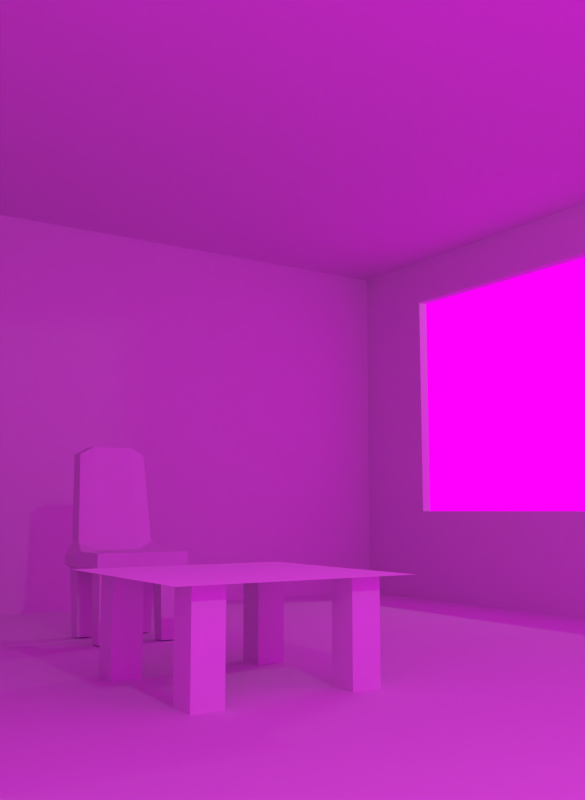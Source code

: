 # Source: Blender_Proyect.blend  (saved by Blender 2.79.0; exported with 4.5.12 LTS)
import bpy
from mathutils import Matrix  # noqa: F401  (used for matrix-valued properties, if any)

bpy.ops.wm.read_factory_settings(use_empty=True)
scene = bpy.context.scene
scene.name = 'Scene'

# ---- collections
col_collection_1 = bpy.data.collections.new('Collection 1'); scene.collection.children.link(col_collection_1)

# ---- images (referenced by path relative to the original .blend; pixels are not part of the script)
import os
ASSET_DIR = os.environ.get("B2B_ASSET_DIR", "")  # directory of the original .blend (textures are referenced by path, not embedded)
HERE = os.path.dirname(os.path.abspath(__file__))  # packed textures are extracted next to this script under _unpacked/

def load_image(name, relpath, width, height, colorspace="sRGB"):
    """Load a texture the original file referenced (path relative to the .blend, or extracted next to this script)."""
    p = next((c for c in (os.path.join(HERE, relpath), os.path.join(ASSET_DIR, relpath)) if relpath and os.path.exists(c)), "")
    if p:
        img = bpy.data.images.load(p, check_existing=True)
        img.name = name
    else:  # same state as the original file: an image datablock whose file is absent (Cycles renders it pink)
        img = bpy.data.images.new(name, width, height)
        img.source = "FILE"
        img.filepath = "//" + (relpath or name)
    img.colorspace_settings.name = colorspace
    return img
img_00157_openfootagenet_seewalchen_low_hdr = load_image('00157_OpenfootageNET_Seewalchen_LOW.hdr', '00157_OpenfootageNET_Seewalchen_LOW.hdr', 1024, 1024, 'Linear Rec.709')

# ---- materials (node trees are filled in below, after node groups)
mat_wall = bpy.data.materials.new('Wall')
mat_wall.alpha_threshold = 0.0
mat_wall.preview_render_type = 'FLAT'
mat_wall.roughness = 0.5
mat_wall.line_color = (0.0, 0.0, 0.0, 1.0)
mat_material_004 = bpy.data.materials.new('Material.004')
mat_material_004.alpha_threshold = 0.0
mat_material_004.roughness = 0.5
mat_glass = bpy.data.materials.new('Glass')
mat_glass.alpha_threshold = 0.0
mat_glass.diffuse_color = (1.0, 1.0, 1.0, 1.0)
mat_glass.roughness = 0.5
mat_material_002 = bpy.data.materials.new('Material.002')
mat_material_002.alpha_threshold = 0.0
mat_material_002.roughness = 0.5
mat_material_003 = bpy.data.materials.new('Material.003')
mat_material_003.alpha_threshold = 0.0
mat_material_003.roughness = 0.5
mat_material_001 = bpy.data.materials.new('Material.001')
mat_material_001.alpha_threshold = 0.0
mat_material_001.roughness = 0.5
mat_material = bpy.data.materials.new('Material')
mat_material.alpha_threshold = 0.0
mat_material.roughness = 0.5
mat_chair = bpy.data.materials.new('Chair')
mat_chair.alpha_threshold = 0.0
mat_chair.preview_render_type = 'FLAT'
mat_chair.roughness = 0.5

# ---- material node trees

# ---- world
world_world = bpy.data.worlds.new('World'); scene.world = world_world
world_world.use_nodes = True; world_world.node_tree.nodes.clear()
_N = world_world.node_tree.nodes; _L = world_world.node_tree.links
n0 = _N.new('ShaderNodeOutputWorld'); n0.name = 'World Output'; n0.location = (300, 300)
n1 = _N.new('ShaderNodeBackground'); n1.name = 'Background'; n1.location = (10, 300)
n2 = _N.new('ShaderNodeTexEnvironment'); n2.name = 'Environment Texture'; n2.location = (-180, 300)
n2.width = 140
n2.image = img_00157_openfootagenet_seewalchen_low_hdr
_L.new(n1.outputs[0], n0.inputs[0])
_L.new(n2.outputs[0], n1.inputs[0])
n0.is_active_output = True
world_world.use_sun_shadow = False
world_world.sun_shadow_jitter_overblur = 0.0
world_world.cycles.sampling_method = 'MANUAL'

# ---- cameras
cam_camera_001 = bpy.data.cameras.new('Camera.001')
cam_camera_001.clip_end = 100.0
cam_camera_001.lens = 35.0
cam_camera_001.sensor_width = 32.0
cam_camera_001.sensor_height = 18.0
cam_camera_001.display_size = 2.0
cam_camera_001.dof.focus_distance = 0.0
cam_camera = bpy.data.cameras.new('Camera')
cam_camera.clip_end = 100.0
cam_camera.lens = 35.0
cam_camera.sensor_width = 32.0
cam_camera.sensor_height = 18.0
cam_camera.ortho_scale = 7.314
cam_camera.dof.focus_distance = 0.0

# ---- lights
light_lamp_001 = bpy.data.lights.new('Lamp.001', 'POINT')
light_lamp_001.transmission_factor = 0.0
light_lamp_001.cutoff_distance = 30.0
light_lamp_001.energy = 100.0
light_lamp_001.shadow_buffer_clip_start = 1.001
light_lamp_001.shadow_soft_size = 0.1
light_lamp_001.shadow_maximum_resolution = 0.006
light_lamp_001.use_absolute_resolution = True
light_lamp = bpy.data.lights.new('Lamp', 'POINT')
light_lamp.transmission_factor = 0.0
light_lamp.cutoff_distance = 30.0
light_lamp.energy = 100.0
light_lamp.shadow_buffer_clip_start = 1.001
light_lamp.shadow_soft_size = 0.1
light_lamp.shadow_maximum_resolution = 0.006
light_lamp.use_absolute_resolution = True

# ---- meshes
me_cube_008 = bpy.data.meshes.new('Cube.008')
me_cube_008.from_pydata([(1.0, 1.0, -1.0), (1.0, -1.0, -1.0), (-1.0, -1.0, -1.0), (-1.0, 1.0, -1.0), (-2.357, -1.0, -1.0), (-2.357, 1.0, -1.0), (1.0, -5.96e-08, -1.0), (1.788e-07, 1.0, -1.0), (0.0, -1.0, -1.0), (-1.0, 2.98e-07, -1.0), (-2.357, 3.576e-07, -1.0), (-1.679, 1.0, -1.0), (-1.679, -1.0, -1.0), (-1.679, 3.278e-07, -1.0), (5.96e-08, 1.192e-07, -1.0), (1.0, -0.5, -1.0), (-0.5, 1.0, -1.0), (-0.5, -1.0, -1.0), (-1.0, 0.5, -1.0), (-2.357, 0.5, -1.0), (-2.018, 1.0, -1.0), (-2.018, -1.0, -1.0), (1.0, 0.5, -1.0), (0.5, 1.0, -1.0), (0.5, -1.0, -1.0), (-1.0, -0.5, -1.0), (-2.357, -0.5, -1.0), (-1.339, 1.0, -1.0), (-1.339, -1.0, -1.0), (-2.018, 3.427e-07, -1.0), (-1.339, 3.129e-07, -1.0), (-1.679, 0.5, -1.0), (-1.679, -0.5, -1.0), (-0.5, 2.086e-07, -1.0), (0.5, 2.98e-08, -1.0), (1.192e-07, 0.5, -1.0), (2.98e-08, -0.5, -1.0), (0.5, -0.5, -1.0), (0.5, 0.5, -1.0), (-0.5, 0.5, -1.0), (-1.339, -0.5, -1.0), (-1.339, 0.5, -1.0), (-2.018, 0.5, -1.0), (-2.018, -0.5, -1.0), (-0.5, -0.5, -1.0), (1.0, -0.75, -1.0), (-0.75, 1.0, -1.0), (-0.75, -1.0, -1.0), (-1.0, 0.75, -1.0), (-2.357, 0.75, -1.0), (-2.188, 1.0, -1.0), (-2.188, -1.0, -1.0), (1.0, 0.25, -1.0), (0.25, 1.0, -1.0), (0.25, -1.0, -1.0), (-1.0, -0.25, -1.0), (-2.357, -0.25, -1.0), (-1.509, 1.0, -1.0), (-1.509, -1.0, -1.0), (-2.188, 3.502e-07, -1.0), (-1.509, 3.204e-07, -1.0), (-1.679, 0.75, -1.0), (-1.679, -0.25, -1.0), (-0.75, 2.533e-07, -1.0), (0.25, 7.451e-08, -1.0), (1.49e-07, 0.75, -1.0), (4.47e-08, -0.25, -1.0), (1.0, -0.25, -1.0), (-0.25, 1.0, -1.0), (-0.25, -1.0, -1.0), (-1.0, 0.25, -1.0), (-2.357, 0.25, -1.0), (-1.848, 1.0, -1.0), (-1.848, -1.0, -1.0), (1.0, 0.75, -1.0), (0.75, 1.0, -1.0), (0.75, -1.0, -1.0), (-1.0, -0.75, -1.0), (-2.357, -0.75, -1.0), (-1.17, 1.0, -1.0), (-1.17, -1.0, -1.0), (-1.848, 3.353e-07, -1.0), (-1.17, 3.055e-07, -1.0), (-1.679, 0.25, -1.0), (-1.679, -0.75, -1.0), (-0.25, 1.639e-07, -1.0), (0.75, -1.49e-08, -1.0), (8.941e-08, 0.25, -1.0), (1.49e-08, -0.75, -1.0), (0.25, -0.5, -1.0), (0.75, -0.5, -1.0), (0.5, -0.25, -1.0), (0.5, -0.75, -1.0), (0.25, 0.5, -1.0), (0.75, 0.5, -1.0), (0.5, 0.75, -1.0), (0.5, 0.25, -1.0), (-0.75, 0.5, -1.0), (-0.25, 0.5, -1.0), (-0.5, 0.75, -1.0), (-0.5, 0.25, -1.0), (-1.509, -0.5, -1.0), (-1.17, -0.5, -1.0), (-1.339, -0.25, -1.0), (-1.339, -0.75, -1.0), (-1.509, 0.5, -1.0), (-1.17, 0.5, -1.0), (-1.339, 0.75, -1.0), (-1.339, 0.25, -1.0), (-2.188, 0.5, -1.0), (-1.848, 0.5, -1.0), (-2.018, 0.75, -1.0), (-2.018, 0.25, -1.0), (-2.188, -0.5, -1.0), (-1.848, -0.5, -1.0), (-2.018, -0.25, -1.0), (-2.018, -0.75, -1.0), (-0.75, -0.5, -1.0), (-0.25, -0.5, -1.0), (-0.5, -0.25, -1.0), (-0.5, -0.75, -1.0), (-0.25, -0.75, -1.0), (-0.25, -0.25, -1.0), (-0.75, -0.25, -1.0), (-1.848, -0.75, -1.0), (-1.848, -0.25, -1.0), (-2.188, -0.25, -1.0), (-1.848, 0.25, -1.0), (-1.848, 0.75, -1.0), (-2.188, 0.75, -1.0), (-1.17, 0.25, -1.0), (-1.17, 0.75, -1.0), (-1.509, 0.75, -1.0), (-1.17, -0.75, -1.0), (-1.17, -0.25, -1.0), (-1.509, -0.25, -1.0), (-0.25, 0.25, -1.0), (-0.25, 0.75, -1.0), (-0.75, 0.75, -1.0), (0.75, 0.25, -1.0), (0.75, 0.75, -1.0), (0.25, 0.75, -1.0), (0.75, -0.75, -1.0), (0.75, -0.25, -1.0), (0.25, -0.25, -1.0), (0.25, -0.75, -1.0), (0.25, 0.25, -1.0), (-0.75, 0.25, -1.0), (-1.509, -0.75, -1.0), (-1.509, 0.25, -1.0), (-2.188, 0.25, -1.0), (-2.188, -0.75, -1.0), (-0.75, -0.75, -1.0)], [], [(152, 47, 2, 77), (151, 51, 4, 78), (150, 59, 10, 71), (149, 60, 13, 83), (148, 58, 12, 84), (147, 63, 9, 70), (146, 64, 14, 87), (145, 54, 8, 88), (144, 89, 36, 66), (143, 90, 37, 91), (142, 76, 24, 92), (141, 93, 35, 65), (140, 94, 38, 95), (139, 86, 34, 96), (138, 97, 18, 48), (137, 98, 39, 99), (136, 85, 33, 100), (135, 101, 32, 62), (134, 102, 40, 103), (133, 80, 28, 104), (132, 105, 31, 61), (131, 106, 41, 107), (130, 82, 30, 108), (129, 109, 19, 49), (128, 110, 42, 111), (127, 81, 29, 112), (126, 113, 26, 56), (125, 114, 43, 115), (124, 73, 21, 116), (123, 117, 25, 55), (122, 118, 44, 119), (121, 69, 17, 120), (118, 121, 120, 44), (36, 88, 121, 118), (88, 8, 69, 121), (85, 122, 119, 33), (14, 66, 122, 85), (66, 36, 118, 122), (63, 123, 55, 9), (33, 119, 123, 63), (119, 44, 117, 123), (114, 124, 116, 43), (32, 84, 124, 114), (84, 12, 73, 124), (81, 125, 115, 29), (13, 62, 125, 81), (62, 32, 114, 125), (59, 126, 56, 10), (29, 115, 126, 59), (115, 43, 113, 126), (110, 127, 112, 42), (31, 83, 127, 110), (83, 13, 81, 127), (72, 128, 111, 20), (11, 61, 128, 72), (61, 31, 110, 128), (50, 129, 49, 5), (20, 111, 129, 50), (111, 42, 109, 129), (106, 130, 108, 41), (18, 70, 130, 106), (70, 9, 82, 130), (79, 131, 107, 27), (3, 48, 131, 79), (48, 18, 106, 131), (57, 132, 61, 11), (27, 107, 132, 57), (107, 41, 105, 132), (102, 133, 104, 40), (25, 77, 133, 102), (77, 2, 80, 133), (82, 134, 103, 30), (9, 55, 134, 82), (55, 25, 102, 134), (60, 135, 62, 13), (30, 103, 135, 60), (103, 40, 101, 135), (98, 136, 100, 39), (35, 87, 136, 98), (87, 14, 85, 136), (68, 137, 99, 16), (7, 65, 137, 68), (65, 35, 98, 137), (46, 138, 48, 3), (16, 99, 138, 46), (99, 39, 97, 138), (94, 139, 96, 38), (22, 52, 139, 94), (52, 6, 86, 139), (75, 140, 95, 23), (0, 74, 140, 75), (74, 22, 94, 140), (53, 141, 65, 7), (23, 95, 141, 53), (95, 38, 93, 141), (90, 142, 92, 37), (15, 45, 142, 90), (45, 1, 76, 142), (86, 143, 91, 34), (6, 67, 143, 86), (67, 15, 90, 143), (64, 144, 66, 14), (34, 91, 144, 64), (91, 37, 89, 144), (89, 145, 88, 36), (37, 92, 145, 89), (92, 24, 54, 145), (93, 146, 87, 35), (38, 96, 146, 93), (96, 34, 64, 146), (97, 147, 70, 18), (39, 100, 147, 97), (100, 33, 63, 147), (101, 148, 84, 32), (40, 104, 148, 101), (104, 28, 58, 148), (105, 149, 83, 31), (41, 108, 149, 105), (108, 30, 60, 149), (109, 150, 71, 19), (42, 112, 150, 109), (112, 29, 59, 150), (113, 151, 78, 26), (43, 116, 151, 113), (116, 21, 51, 151), (117, 152, 77, 25), (44, 120, 152, 117), (120, 17, 47, 152)])
me_cube_008.materials.append(mat_wall)
me_cube_008.use_remesh_preserve_volume = False
me_cube_008.use_remesh_preserve_attributes = False
me_cube_008.use_mirror_vertex_groups = False
me_cube_008.update()
me_cube_007 = bpy.data.meshes.new('Cube.007')
me_cube_007.from_pydata([(1.0, 1.0, 1.0), (1.0, -1.0, 1.0), (-1.0, -1.0, 1.0), (-1.0, 1.0, 1.0), (-2.357, -1.0, 1.0), (-2.357, 1.0, 1.0), (1.0, -5.364e-07, 1.0), (2.384e-07, 1.0, 1.0), (-5.364e-07, -1.0, 1.0), (-1.0, 1.788e-07, 1.0), (-2.357, 2.98e-07, 1.0), (-1.679, 1.0, 1.0), (-1.679, -1.0, 1.0), (-1.679, 2.384e-07, 1.0), (-1.49e-07, -1.788e-07, 1.0), (1.0, -0.5, 1.0), (-0.5, 1.0, 1.0), (-0.5, -1.0, 1.0), (-1.0, 0.5, 1.0), (-2.357, 0.5, 1.0), (-1.339, 1.0, 1.0), (-2.018, -1.0, 1.0), (1.0, 0.5, 1.0), (0.5, 1.0, 1.0), (0.5, -1.0, 1.0), (-1.0, -0.5, 1.0), (-2.357, -0.5, 1.0), (-2.018, 1.0, 1.0), (-1.339, -1.0, 1.0), (-2.018, 2.682e-07, 1.0), (-1.339, 2.086e-07, 1.0), (-1.679, -0.5, 1.0), (-1.679, 0.5, 1.0), (-3.427e-07, -0.5, 1.0), (4.47e-08, 0.5, 1.0), (0.5, -3.576e-07, 1.0), (-0.5, 0.0, 1.0), (-0.5, 0.5, 1.0), (0.5, 0.5, 1.0), (0.5, -0.5, 1.0), (-1.339, 0.5, 1.0), (-1.339, -0.5, 1.0), (-2.018, -0.5, 1.0), (-2.018, 0.5, 1.0), (-0.5, -0.5, 1.0), (1.0, -0.75, 1.0), (-0.75, 1.0, 1.0), (-0.75, -1.0, 1.0), (-1.0, 0.75, 1.0), (-2.357, 0.75, 1.0), (-1.17, 1.0, 1.0), (-2.188, -1.0, 1.0), (1.0, 0.25, 1.0), (0.25, 1.0, 1.0), (0.25, -1.0, 1.0), (-1.0, -0.25, 1.0), (-2.357, -0.25, 1.0), (-1.848, 1.0, 1.0), (-1.509, -1.0, 1.0), (-2.188, 2.831e-07, 1.0), (-1.509, 2.235e-07, 1.0), (-1.679, -0.75, 1.0), (-1.679, 0.25, 1.0), (-4.396e-07, -0.75, 1.0), (-5.215e-08, 0.25, 1.0), (0.75, -4.47e-07, 1.0), (-0.25, -8.941e-08, 1.0), (1.0, -0.25, 1.0), (-0.25, 1.0, 1.0), (-0.25, -1.0, 1.0), (-1.0, 0.25, 1.0), (-2.357, 0.25, 1.0), (-1.509, 1.0, 1.0), (-1.848, -1.0, 1.0), (1.0, 0.75, 1.0), (0.75, 1.0, 1.0), (0.75, -1.0, 1.0), (-1.0, -0.75, 1.0), (-2.357, -0.75, 1.0), (-2.188, 1.0, 1.0), (-1.17, -1.0, 1.0), (-1.848, 2.533e-07, 1.0), (-1.17, 1.937e-07, 1.0), (-1.679, -0.25, 1.0), (-1.679, 0.75, 1.0), (-2.459e-07, -0.25, 1.0), (1.416e-07, 0.75, 1.0), (0.25, -2.682e-07, 1.0), (-0.75, 8.941e-08, 1.0), (-0.5, 0.25, 1.0), (-0.5, 0.75, 1.0), (-0.25, 0.5, 1.0), (-0.75, 0.5, 1.0), (0.5, 0.25, 1.0), (0.5, 0.75, 1.0), (0.75, 0.5, 1.0), (0.25, 0.5, 1.0), (0.5, -0.75, 1.0), (0.5, -0.25, 1.0), (0.75, -0.5, 1.0), (0.25, -0.5, 1.0), (-1.509, 0.5, 1.0), (-1.17, 0.5, 1.0), (-1.339, 0.25, 1.0), (-1.339, 0.75, 1.0), (-1.509, -0.5, 1.0), (-1.17, -0.5, 1.0), (-1.339, -0.75, 1.0), (-1.339, -0.25, 1.0), (-2.188, -0.5, 1.0), (-1.848, -0.5, 1.0), (-2.018, -0.75, 1.0), (-2.018, -0.25, 1.0), (-2.188, 0.5, 1.0), (-1.848, 0.5, 1.0), (-2.018, 0.25, 1.0), (-2.018, 0.75, 1.0), (-0.5, -0.75, 1.0), (-0.5, -0.25, 1.0), (-0.25, -0.5, 1.0), (-0.75, -0.5, 1.0), (-0.75, -0.25, 1.0), (-0.25, -0.25, 1.0), (-0.25, -0.75, 1.0), (-1.848, 0.75, 1.0), (-1.848, 0.25, 1.0), (-2.188, 0.25, 1.0), (-1.848, -0.25, 1.0), (-1.848, -0.75, 1.0), (-2.188, -0.75, 1.0), (-1.17, -0.25, 1.0), (-1.17, -0.75, 1.0), (-1.509, -0.75, 1.0), (-1.17, 0.75, 1.0), (-1.17, 0.25, 1.0), (-1.509, 0.25, 1.0), (0.25, -0.25, 1.0), (0.75, -0.25, 1.0), (0.75, -0.75, 1.0), (0.25, 0.75, 1.0), (0.75, 0.75, 1.0), (0.75, 0.25, 1.0), (-0.75, 0.75, 1.0), (-0.25, 0.75, 1.0), (-0.25, 0.25, 1.0), (-0.75, 0.25, 1.0), (0.25, 0.25, 1.0), (0.25, -0.75, 1.0), (-1.509, 0.75, 1.0), (-1.509, -0.25, 1.0), (-2.188, -0.25, 1.0), (-2.188, 0.75, 1.0), (-0.75, -0.75, 1.0)], [], [(152, 77, 2, 47), (151, 79, 5, 49), (150, 59, 10, 56), (149, 60, 13, 83), (148, 72, 11, 84), (147, 63, 8, 54), (146, 64, 14, 87), (145, 70, 9, 88), (144, 89, 36, 66), (143, 90, 37, 91), (142, 48, 18, 92), (141, 93, 35, 65), (140, 94, 38, 95), (139, 86, 34, 96), (138, 97, 24, 76), (137, 98, 39, 99), (136, 85, 33, 100), (135, 101, 32, 62), (134, 102, 40, 103), (133, 50, 20, 104), (132, 105, 31, 61), (131, 106, 41, 107), (130, 82, 30, 108), (129, 109, 26, 78), (128, 110, 42, 111), (127, 81, 29, 112), (126, 113, 19, 71), (125, 114, 43, 115), (124, 57, 27, 116), (123, 117, 17, 69), (122, 118, 44, 119), (121, 55, 25, 120), (118, 121, 120, 44), (36, 88, 121, 118), (88, 9, 55, 121), (85, 122, 119, 33), (14, 66, 122, 85), (66, 36, 118, 122), (63, 123, 69, 8), (33, 119, 123, 63), (119, 44, 117, 123), (114, 124, 116, 43), (32, 84, 124, 114), (84, 11, 57, 124), (81, 125, 115, 29), (13, 62, 125, 81), (62, 32, 114, 125), (59, 126, 71, 10), (29, 115, 126, 59), (115, 43, 113, 126), (110, 127, 112, 42), (31, 83, 127, 110), (83, 13, 81, 127), (73, 128, 111, 21), (12, 61, 128, 73), (61, 31, 110, 128), (51, 129, 78, 4), (21, 111, 129, 51), (111, 42, 109, 129), (106, 130, 108, 41), (25, 55, 130, 106), (55, 9, 82, 130), (80, 131, 107, 28), (2, 77, 131, 80), (77, 25, 106, 131), (58, 132, 61, 12), (28, 107, 132, 58), (107, 41, 105, 132), (102, 133, 104, 40), (18, 48, 133, 102), (48, 3, 50, 133), (82, 134, 103, 30), (9, 70, 134, 82), (70, 18, 102, 134), (60, 135, 62, 13), (30, 103, 135, 60), (103, 40, 101, 135), (98, 136, 100, 39), (35, 87, 136, 98), (87, 14, 85, 136), (67, 137, 99, 15), (6, 65, 137, 67), (65, 35, 98, 137), (45, 138, 76, 1), (15, 99, 138, 45), (99, 39, 97, 138), (94, 139, 96, 38), (23, 53, 139, 94), (53, 7, 86, 139), (74, 140, 95, 22), (0, 75, 140, 74), (75, 23, 94, 140), (52, 141, 65, 6), (22, 95, 141, 52), (95, 38, 93, 141), (90, 142, 92, 37), (16, 46, 142, 90), (46, 3, 48, 142), (86, 143, 91, 34), (7, 68, 143, 86), (68, 16, 90, 143), (64, 144, 66, 14), (34, 91, 144, 64), (91, 37, 89, 144), (89, 145, 88, 36), (37, 92, 145, 89), (92, 18, 70, 145), (93, 146, 87, 35), (38, 96, 146, 93), (96, 34, 64, 146), (97, 147, 54, 24), (39, 100, 147, 97), (100, 33, 63, 147), (101, 148, 84, 32), (40, 104, 148, 101), (104, 20, 72, 148), (105, 149, 83, 31), (41, 108, 149, 105), (108, 30, 60, 149), (109, 150, 56, 26), (42, 112, 150, 109), (112, 29, 59, 150), (113, 151, 49, 19), (43, 116, 151, 113), (116, 27, 79, 151), (117, 152, 47, 17), (44, 120, 152, 117), (120, 25, 77, 152)])
me_cube_007.materials.append(mat_wall)
me_cube_007.use_remesh_preserve_volume = False
me_cube_007.use_remesh_preserve_attributes = False
me_cube_007.use_mirror_vertex_groups = False
me_cube_007.update()
me_cube_006 = bpy.data.meshes.new('Cube.006')
me_cube_006.from_pydata([(-1.0, -1.0, -1.0), (-1.0, -1.0, 1.0), (-1.0, 1.0, -1.0), (-1.0, 1.0, 1.0), (1.0, -1.0, -1.0), (1.0, -1.0, 1.0), (1.0, 1.0, -1.0), (1.0, 1.0, 1.0)], [], [(0, 1, 3, 2), (2, 3, 7, 6), (6, 7, 5, 4), (4, 5, 1, 0), (2, 6, 4, 0), (7, 3, 1, 5)])
me_cube_006.materials.append(mat_material_004)
me_cube_006.use_remesh_preserve_volume = False
me_cube_006.use_remesh_preserve_attributes = False
me_cube_006.use_mirror_vertex_groups = False
me_cube_006.update()
me_plane = bpy.data.meshes.new('Plane')
me_plane.from_pydata([(-1.0, -1.0, 0.0), (1.0, -1.0, 0.0), (-1.0, 1.0, 0.0), (1.0, 1.0, 0.0), (-1.0, 0.0, 0.0), (0.0, -1.0, 0.0), (1.0, 0.0, 0.0), (0.0, 1.0, 0.0), (0.0, 0.0, 0.0), (-1.0, -0.5, 0.0), (0.5, -1.0, 0.0), (1.0, 0.5, 0.0), (-0.5, 1.0, 0.0), (-1.0, 0.5, 0.0), (-0.5, -1.0, 0.0), (1.0, -0.5, 0.0), (0.5, 1.0, 0.0), (0.0, 0.5, 0.0), (0.0, -0.5, 0.0), (-0.5, 0.0, 0.0), (0.5, 0.0, 0.0), (0.5, -0.5, 0.0), (-0.5, -0.5, 0.0), (-0.5, 0.5, 0.0), (0.5, 0.5, 0.0)], [], [(24, 11, 3, 16), (23, 17, 7, 12), (22, 18, 8, 19), (21, 15, 6, 20), (18, 21, 20, 8), (5, 10, 21, 18), (10, 1, 15, 21), (9, 22, 19, 4), (0, 14, 22, 9), (14, 5, 18, 22), (13, 23, 12, 2), (4, 19, 23, 13), (19, 8, 17, 23), (17, 24, 16, 7), (8, 20, 24, 17), (20, 6, 11, 24)])
me_plane.materials.append(mat_glass)
me_plane.use_remesh_preserve_volume = False
me_plane.use_remesh_preserve_attributes = False
me_plane.use_mirror_vertex_groups = False
me_plane.update()
me_cube_005 = bpy.data.meshes.new('Cube.005')
me_cube_005.from_pydata([(-1.0, -1.0, -1.0), (-1.0, -1.0, 1.0), (-1.0, 1.0, -1.0), (-1.0, 1.0, 1.0), (1.0, -1.0, -1.0), (1.0, -1.0, 1.0), (1.0, 1.0, -1.0), (1.0, 1.0, 1.0)], [], [(0, 1, 3, 2), (2, 3, 7, 6), (6, 7, 5, 4), (4, 5, 1, 0), (2, 6, 4, 0), (7, 3, 1, 5)])
me_cube_005.materials.append(mat_material_002)
me_cube_005.use_remesh_preserve_volume = False
me_cube_005.use_remesh_preserve_attributes = False
me_cube_005.use_mirror_vertex_groups = False
me_cube_005.update()
me_cube_004 = bpy.data.meshes.new('Cube.004')
me_cube_004.from_pydata([(-1.0, -1.0, -1.0), (-1.0, -1.0, 1.0), (-1.0, 1.0, -1.0), (-1.0, 1.0, 1.0), (1.0, -1.0, -1.0), (1.0, -1.0, 1.0), (1.0, 1.0, -1.0), (1.0, 1.0, 1.0)], [], [(0, 1, 3, 2), (2, 3, 7, 6), (6, 7, 5, 4), (4, 5, 1, 0), (2, 6, 4, 0), (7, 3, 1, 5)])
me_cube_004.materials.append(mat_material_003)
me_cube_004.use_remesh_preserve_volume = False
me_cube_004.use_remesh_preserve_attributes = False
me_cube_004.use_mirror_vertex_groups = False
me_cube_004.update()
me_cube_003 = bpy.data.meshes.new('Cube.003')
me_cube_003.from_pydata([(-1.0, -1.0, -1.0), (-1.0, -1.0, 1.0), (-1.0, 1.0, -1.0), (-1.0, 1.0, 1.0), (1.0, -1.0, -1.0), (1.0, -1.0, 1.0), (1.0, 1.0, -1.0), (1.0, 1.0, 1.0)], [], [(0, 1, 3, 2), (2, 3, 7, 6), (6, 7, 5, 4), (4, 5, 1, 0), (2, 6, 4, 0), (7, 3, 1, 5)])
me_cube_003.materials.append(mat_material_001)
me_cube_003.use_remesh_preserve_volume = False
me_cube_003.use_remesh_preserve_attributes = False
me_cube_003.use_mirror_vertex_groups = False
me_cube_003.update()
me_cube_002 = bpy.data.meshes.new('Cube.002')
me_cube_002.from_pydata([(-1.0, -1.0, -1.0), (-1.0, -1.0, 1.0), (-1.0, 1.0, -1.0), (-1.0, 1.0, 1.0), (1.0, -1.0, -1.0), (1.0, -1.0, 1.0), (1.0, 1.0, -1.0), (1.0, 1.0, 1.0)], [], [(0, 1, 3, 2), (2, 3, 7, 6), (6, 7, 5, 4), (4, 5, 1, 0), (2, 6, 4, 0), (7, 3, 1, 5)])
me_cube_002.materials.append(mat_material)
me_cube_002.use_remesh_preserve_volume = False
me_cube_002.use_remesh_preserve_attributes = False
me_cube_002.use_mirror_vertex_groups = False
me_cube_002.update()
me_cube_001 = bpy.data.meshes.new('Cube.001')
me_cube_001.from_pydata([(-0.9236, -0.8927, -0.9493), (-0.9894, -0.8494, 1.862), (-0.9236, 0.8927, -0.9493), (-0.9894, 0.8494, 1.862), (0.8619, -0.8927, -0.9493), (1.0, -1.0, 1.0), (0.8619, 0.8927, -0.9493), (1.0, 1.0, 1.0), (-1.0, 0.0, -1.0), (-1.0, -1.0, 0.0), (-1.0, 0.0, 1.0), (-1.0, 1.0, 0.0), (0.0, 1.0, -1.0), (0.0, 1.0, 1.0), (1.0, 1.0, 0.0), (1.0, 0.0, -1.0), (1.0, 0.0, 1.0), (1.0, -1.0, 0.0), (0.0, -1.0, -1.0), (0.0, -1.0, 1.0), (0.0, 0.0, 1.0), (0.0, 0.0, -1.0), (0.0, -1.0, 0.0), (1.0, 0.0, 0.0), (0.0, 1.0, 0.0), (-1.0, 0.0, 0.0), (-0.9236, -0.4464, -0.9493), (-1.0, -1.0, 0.5), (-1.0, 0.5, 1.0), (-1.0, 1.0, -0.5), (-0.4772, 0.8927, -0.9493), (0.5, 1.0, 1.0), (1.0, 1.0, -0.5), (0.8619, 0.4464, -0.9493), (1.0, -0.5, 1.0), (1.0, -1.0, -0.5), (0.4155, -0.8927, -0.9493), (-0.5647, -0.8494, 1.862), (-0.9236, 0.4464, -0.9493), (-1.0, -1.0, -0.5), (-1.0, -0.5, 1.0), (-1.0, 1.0, 0.5), (0.4155, 0.8927, -0.9493), (-0.5647, 0.8494, 1.862), (1.0, 1.0, 0.5), (0.8619, -0.4464, -0.9493), (1.0, 0.5, 1.0), (1.0, -1.0, 0.5), (-0.4772, -0.8927, -0.9493), (0.5, -1.0, 1.0), (0.0, -0.5, 1.0), (0.0, 0.5, 1.0), (0.5, 0.0, 1.0), (-0.5, 0.0, 1.0), (0.0, -0.5, -1.0), (0.0, 0.5, -1.0), (-0.5, 0.0, -1.0), (0.5, 0.0, -1.0), (-0.5, -1.0, 0.0), (0.5, -1.0, 0.0), (0.0, -1.0, -0.5), (0.0, -1.0, 0.5), (1.0, -0.5, 0.0), (1.0, 0.5, 0.0), (1.0, 0.0, -0.5), (1.0, 0.0, 0.5), (0.5, 1.0, 0.0), (-0.5, 1.0, 0.0), (0.0, 1.0, -0.5), (0.0, 1.0, 0.5), (-1.0, 0.5, 0.0), (-1.0, -0.5, 0.0), (-1.0, 0.0, -0.5), (-1.0, 0.0, 0.5), (-1.0, -0.5, 0.5), (-1.0, -0.5, -0.5), (-1.0, 0.5, -0.5), (-0.5, 1.0, 0.5), (-0.5, 1.0, -0.5), (0.5, 1.0, -0.5), (1.0, 0.5, 0.5), (1.0, 0.5, -0.5), (1.0, -0.5, -0.5), (0.5, -1.0, 0.5), (0.5, -1.0, -0.5), (-0.5, -1.0, -0.5), (0.4155, 0.4464, -0.9493), (-0.4772, 0.4464, -0.9493), (-0.4772, -0.4464, -0.9493), (-0.5, 0.5, 1.0), (0.5, 0.5, 1.0), (0.5, -0.5, 1.0), (-0.5, -0.5, 1.0), (0.4155, -0.4464, -0.9493), (-0.5, -1.0, 0.5), (1.0, -0.5, 0.5), (0.5, 1.0, 0.5), (-1.0, 0.5, 0.5), (-0.8786, -0.4922, -8.213), (-0.8786, -0.838, -8.213), (-0.5328, 0.8673, -8.213), (-0.8786, 0.8673, -8.213), (0.8071, 0.5215, -8.213), (0.8071, 0.8673, -8.213), (0.4613, -0.8673, -8.213), (0.8071, -0.8673, -8.213), (-0.8786, 0.5215, -8.213), (0.4613, 0.8673, -8.213), (0.8071, -0.5215, -8.213), (-0.5328, -0.838, -8.213), (0.4613, 0.5215, -8.213), (-0.5328, 0.5215, -8.213), (-0.5328, -0.4922, -8.213), (0.4613, -0.5215, -8.213), (-1.333, 0.4464, 12.44), (-1.272, 0.7583, 11.58), (-0.8929, -0.7583, 11.58), (-1.272, -0.7583, 11.58), (-1.333, -0.4464, 12.44), (-1.333, 0.0, 12.44), (-0.8929, 0.7583, 11.58), (-0.8863, 0.0, 12.44), (-0.8863, 0.4464, 12.44), (-0.8863, -0.4464, 12.44)], [], [(97, 28, 3, 41), (96, 31, 7, 44), (95, 34, 5, 47), (94, 37, 1, 27), (26, 88, 112, 98), (43, 3, 115, 120), (91, 50, 19, 49), (90, 51, 20, 52), (53, 89, 122, 121), (88, 54, 18, 48), (87, 55, 21, 56), (86, 33, 15, 57), (85, 58, 9, 39), (84, 59, 22, 60), (83, 49, 19, 61), (82, 62, 17, 35), (81, 63, 23, 64), (80, 46, 16, 65), (79, 66, 14, 32), (78, 67, 24, 68), (77, 43, 13, 69), (76, 70, 11, 29), (75, 71, 25, 72), (74, 40, 10, 73), (71, 74, 73, 25), (9, 27, 74, 71), (27, 1, 40, 74), (26, 75, 72, 8), (0, 39, 75, 26), (39, 9, 71, 75), (38, 76, 29, 2), (8, 72, 76, 38), (72, 25, 70, 76), (67, 77, 69, 24), (11, 41, 77, 67), (41, 3, 43, 77), (30, 78, 68, 12), (2, 29, 78, 30), (29, 11, 67, 78), (42, 79, 32, 6), (12, 68, 79, 42), (68, 24, 66, 79), (63, 80, 65, 23), (14, 44, 80, 63), (44, 7, 46, 80), (33, 81, 64, 15), (6, 32, 81, 33), (32, 14, 63, 81), (45, 82, 35, 4), (15, 64, 82, 45), (64, 23, 62, 82), (59, 83, 61, 22), (17, 47, 83, 59), (47, 5, 49, 83), (36, 84, 60, 18), (4, 35, 84, 36), (35, 17, 59, 84), (48, 85, 39, 0), (18, 60, 85, 48), (60, 22, 58, 85), (55, 86, 57, 21), (12, 42, 86, 55), (42, 6, 103, 107), (38, 87, 56, 8), (93, 45, 108, 113), (30, 12, 55, 87), (86, 42, 107, 110), (8, 56, 88, 26), (56, 21, 54, 88), (51, 89, 53, 20), (13, 43, 89, 51), (28, 10, 119, 114), (46, 90, 52, 16), (7, 31, 90, 46), (31, 13, 51, 90), (34, 91, 49, 5), (16, 52, 91, 34), (52, 20, 50, 91), (50, 92, 37, 19), (20, 53, 92, 50), (92, 53, 121, 123), (54, 93, 36, 18), (21, 57, 93, 54), (57, 15, 45, 93), (58, 94, 27, 9), (22, 61, 94, 58), (61, 19, 37, 94), (62, 95, 47, 17), (23, 65, 95, 62), (65, 16, 34, 95), (66, 96, 44, 14), (24, 69, 96, 66), (69, 13, 31, 96), (70, 97, 41, 11), (25, 73, 97, 70), (73, 10, 28, 97), (113, 108, 105, 104), (107, 103, 102, 110), (101, 100, 111, 106), (98, 112, 109, 99), (33, 86, 110, 102), (6, 33, 102, 103), (0, 26, 98, 99), (45, 4, 105, 108), (38, 2, 101, 106), (30, 87, 111, 100), (36, 93, 113, 104), (87, 38, 106, 111), (4, 36, 104, 105), (48, 0, 99, 109), (2, 30, 100, 101), (88, 48, 109, 112), (123, 118, 117, 116), (122, 114, 119, 121), (120, 115, 114, 122), (121, 119, 118, 123), (10, 40, 118, 119), (89, 43, 120, 122), (40, 1, 117, 118), (1, 37, 116, 117), (37, 92, 123, 116), (3, 28, 114, 115)])
me_cube_001.materials.append(mat_chair)
me_cube_001.use_remesh_preserve_volume = False
me_cube_001.use_remesh_preserve_attributes = False
me_cube_001.use_mirror_vertex_groups = False
me_cube_001.update()
me_cube = bpy.data.meshes.new('Cube')
me_cube.from_pydata([(1.0, 1.0, -1.0), (1.0, -1.0, -1.0), (-1.0, -1.0, -1.0), (-1.0, 1.0, -1.0), (1.0, 1.0, 1.0), (1.0, -1.0, 1.0), (-1.0, -1.0, 1.0), (-1.0, 1.0, 1.0), (-2.357, -1.0, -1.0), (-2.357, 1.0, -1.0), (-2.357, -1.0, 1.0), (-2.357, 1.0, 1.0), (1.788e-07, 1.0, -1.0), (1.0, 1.0, 0.0), (0.0, -1.0, -1.0), (1.0, -1.0, 0.0), (-1.0, -1.0, 0.0), (2.384e-07, 1.0, 1.0), (-5.364e-07, -1.0, 1.0), (-2.357, 3.576e-07, -1.0), (-2.357, -1.0, -3.576e-07), (-2.357, 1.0, -3.576e-07), (-2.357, 2.98e-07, 1.0), (-1.679, 1.0, -1.0), (-1.679, 1.0, 1.0), (-1.679, -1.0, -1.0), (-1.679, -1.0, 1.0), (-1.679, -1.0, -1.788e-07), (-2.357, 2.98e-07, -3.576e-07), (2.384e-07, 1.0, 0.0), (-2.98e-07, -1.0, 0.0), (-0.5, 1.0, -1.0), (1.0, 1.0, 0.5), (-0.5, -1.0, -1.0), (1.0, -1.0, 0.5), (-1.0, -1.0, 0.5), (-0.5, 1.0, 1.0), (-0.5, -1.0, 1.0), (-2.357, 0.5, -1.0), (-2.357, -1.0, 0.5), (-2.357, 1.0, 0.5), (-2.357, 0.5, 1.0), (-2.018, 1.0, -1.0), (-1.339, 1.0, 1.0), (-2.018, -1.0, -1.0), (-2.018, -1.0, 1.0), (0.5, 1.0, -1.0), (1.0, 1.0, -0.5), (0.5, -1.0, -1.0), (1.0, -1.0, -0.5), (-1.0, -1.0, -0.5), (-1.0, 1.0, -0.5), (0.5, 1.0, 1.0), (0.5, -1.0, 1.0), (-2.357, -0.5, -1.0), (-2.357, -1.0, -0.5), (-2.357, 1.0, -0.5), (-2.357, -0.5, 1.0), (-1.339, 1.0, -1.0), (-2.018, 1.0, 1.0), (-1.339, -1.0, -1.0), (-1.339, -1.0, 1.0), (-2.018, -1.0, -2.682e-07), (-1.339, -1.0, -8.941e-08), (-1.679, -1.0, -0.5), (-1.679, -1.0, 0.5), (-2.357, 0.5, -3.576e-07), (-2.357, -0.5, -3.576e-07), (-2.357, 3.278e-07, -0.5), (-2.357, 2.98e-07, 0.5), (0.5, 1.0, 0.0), (2.384e-07, 1.0, 0.5), (2.086e-07, 1.0, -0.5), (-2.018, 1.0, -2.682e-07), (-1.679, 1.0, -0.5), (-0.5, -1.0, 0.0), (0.5, -1.0, 0.0), (-1.49e-07, -1.0, -0.5), (-4.172e-07, -1.0, 0.5), (0.5, -1.0, 0.5), (0.5, -1.0, -0.5), (-0.5, -1.0, -0.5), (-1.339, 1.0, -0.5), (-2.018, 1.0, 0.5), (0.5, 1.0, -0.5), (0.5, 1.0, 0.5), (-2.357, -0.5, 0.5), (-2.357, -0.5, -0.5), (-2.357, 0.5, -0.5), (-1.339, -1.0, 0.5), (-1.339, -1.0, -0.5), (-2.018, -1.0, -0.5), (-2.018, -1.0, 0.5), (-2.357, 0.5, 0.5), (-0.5, 1.0, -0.5), (-2.018, 1.0, -0.5), (-0.5, -1.0, 0.5), (-0.75, 1.0, -1.0), (1.0, 1.0, 0.75), (-0.75, -1.0, -1.0), (1.0, -1.0, 0.75), (-1.0, -1.0, 0.75), (-1.0, 1.0, 0.75), (-0.75, 1.0, 1.0), (-0.75, -1.0, 1.0), (-2.357, 0.75, -1.0), (-2.357, -1.0, 0.75), (-2.357, 1.0, 0.75), (-2.357, 0.75, 1.0), (-2.188, 1.0, -1.0), (-1.17, 1.0, 1.0), (-2.188, -1.0, -1.0), (-2.188, -1.0, 1.0), (0.25, 1.0, -1.0), (1.0, 1.0, -0.25), (0.25, -1.0, -1.0), (1.0, -1.0, -0.25), (-1.0, -1.0, -0.25), (0.25, 1.0, 1.0), (0.25, -1.0, 1.0), (-2.357, -0.25, -1.0), (-2.357, -1.0, -0.25), (-2.357, 1.0, -0.25), (-2.357, -0.25, 1.0), (-1.509, 1.0, -1.0), (-1.848, 1.0, 1.0), (-1.509, -1.0, -1.0), (-1.509, -1.0, 1.0), (-2.188, -1.0, -3.129e-07), (-1.509, -1.0, -1.341e-07), (-1.679, -1.0, -0.75), (-1.679, -1.0, 0.25), (-2.357, 0.75, -3.576e-07), (-2.357, -0.25, -3.576e-07), (-2.357, 3.427e-07, -0.75), (-2.357, 2.98e-07, 0.25), (0.25, 1.0, 0.0), (2.384e-07, 1.0, 0.75), (2.235e-07, 1.0, -0.25), (-2.188, 1.0, -3.129e-07), (-1.679, 1.0, 0.75), (-0.75, -1.0, 0.0), (0.25, -1.0, 0.0), (-7.451e-08, -1.0, -0.75), (-3.576e-07, -1.0, 0.25), (-0.25, 1.0, -1.0), (1.0, 1.0, 0.25), (-0.25, -1.0, -1.0), (1.0, -1.0, 0.25), (-1.0, -1.0, 0.25), (-0.25, 1.0, 1.0), (-0.25, -1.0, 1.0), (-2.357, 0.25, -1.0), (-2.357, -1.0, 0.25), (-2.357, 1.0, 0.25), (-2.357, 0.25, 1.0), (-1.848, 1.0, -1.0), (-1.509, 1.0, 1.0), (-1.848, -1.0, -1.0), (-1.848, -1.0, 1.0), (0.75, 1.0, -1.0), (1.0, 1.0, -0.75), (0.75, -1.0, -1.0), (1.0, -1.0, -0.75), (-1.0, -1.0, -0.75), (-1.0, 1.0, -0.75), (0.75, 1.0, 1.0), (0.75, -1.0, 1.0), (-2.357, -0.75, -1.0), (-2.357, -1.0, -0.75), (-2.357, 1.0, -0.75), (-2.357, -0.75, 1.0), (-1.17, 1.0, -1.0), (-2.188, 1.0, 1.0), (-1.17, -1.0, -1.0), (-1.17, -1.0, 1.0), (-1.848, -1.0, -2.235e-07), (-1.17, -1.0, -4.47e-08), (-1.679, -1.0, -0.25), (-1.679, -1.0, 0.75), (-2.357, 0.25, -3.576e-07), (-2.357, -0.75, -3.576e-07), (-2.357, 3.129e-07, -0.25), (-2.357, 2.98e-07, 0.75), (-0.25, 1.0, 0.0), (0.75, 1.0, 0.0), (2.384e-07, 1.0, 0.25), (1.937e-07, 1.0, -0.75), (-1.848, 1.0, -2.235e-07), (-1.679, 1.0, -0.75), (-0.25, -1.0, 0.0), (0.75, -1.0, 0.0), (-2.235e-07, -1.0, -0.25), (-4.768e-07, -1.0, 0.75), (0.25, -1.0, 0.5), (0.75, -1.0, 0.5), (0.5, -1.0, 0.25), (0.5, -1.0, 0.75), (0.25, -1.0, -0.5), (0.75, -1.0, -0.5), (0.5, -1.0, -0.75), (0.5, -1.0, -0.25), (-0.75, -1.0, -0.5), (-0.25, -1.0, -0.5), (-0.5, -1.0, -0.75), (-0.5, -1.0, -0.25), (-1.509, 1.0, -0.5), (-1.17, 1.0, -0.5), (-1.339, 1.0, -0.75), (-1.339, 1.0, 0.75), (-2.188, 1.0, 0.5), (-1.848, 1.0, 0.5), (-2.018, 1.0, 0.75), (-2.018, 1.0, 0.25), (0.25, 1.0, -0.5), (0.75, 1.0, -0.5), (0.5, 1.0, -0.25), (0.5, 1.0, -0.75), (0.25, 1.0, 0.5), (0.75, 1.0, 0.5), (0.5, 1.0, 0.75), (0.5, 1.0, 0.25), (-0.25, 1.0, 0.5), (-0.5, 1.0, 0.75), (-2.357, -0.25, 0.5), (-2.357, -0.75, 0.5), (-2.357, -0.5, 0.25), (-2.357, -0.5, 0.75), (-2.357, -0.25, -0.5), (-2.357, -0.75, -0.5), (-2.357, -0.5, -0.75), (-2.357, -0.5, -0.25), (-2.357, 0.75, -0.5), (-2.357, 0.25, -0.5), (-2.357, 0.5, -0.75), (-2.357, 0.5, -0.25), (-1.509, -1.0, 0.5), (-1.17, -1.0, 0.5), (-1.339, -1.0, 0.25), (-1.339, -1.0, 0.75), (-1.509, -1.0, -0.5), (-1.17, -1.0, -0.5), (-1.339, -1.0, -0.75), (-1.339, -1.0, -0.25), (-2.188, -1.0, -0.5), (-1.848, -1.0, -0.5), (-2.018, -1.0, -0.75), (-2.018, -1.0, -0.25), (-2.188, -1.0, 0.5), (-1.848, -1.0, 0.5), (-2.018, -1.0, 0.25), (-2.018, -1.0, 0.75), (-2.357, 0.75, 0.5), (-2.357, 0.25, 0.5), (-2.357, 0.5, 0.25), (-2.357, 0.5, 0.75), (-0.75, 1.0, -0.5), (-0.25, 1.0, -0.5), (-0.5, 1.0, -0.75), (-2.188, 1.0, -0.5), (-1.848, 1.0, -0.5), (-2.018, 1.0, -0.25), (-2.018, 1.0, -0.75), (-0.75, -1.0, 0.5), (-0.25, -1.0, 0.5), (-0.5, -1.0, 0.25), (-0.5, -1.0, 0.75), (-0.25, -1.0, 0.75), (-0.25, -1.0, 0.25), (-0.75, -1.0, 0.25), (-1.848, 1.0, -0.75), (-1.848, 1.0, -0.25), (-2.188, 1.0, -0.25), (-0.25, 1.0, -0.75), (-0.25, 1.0, -0.25), (-2.357, 0.25, 0.75), (-2.357, 0.25, 0.25), (-2.357, 0.75, 0.25), (-1.848, -1.0, 0.75), (-1.848, -1.0, 0.25), (-2.188, -1.0, 0.25), (-1.848, -1.0, -0.25), (-1.848, -1.0, -0.75), (-2.188, -1.0, -0.75), (-1.17, -1.0, -0.25), (-1.17, -1.0, -0.75), (-1.509, -1.0, -0.75), (-1.17, -1.0, 0.75), (-1.17, -1.0, 0.25), (-1.509, -1.0, 0.25), (-2.357, 0.25, -0.25), (-2.357, 0.25, -0.75), (-2.357, 0.75, -0.75), (-2.357, -0.75, -0.25), (-2.357, -0.75, -0.75), (-2.357, -0.25, -0.75), (-2.357, -0.75, 0.75), (-2.357, -0.75, 0.25), (-2.357, -0.25, 0.25), (-0.25, 1.0, 0.25), (-0.25, 1.0, 0.75), (-0.75, 1.0, 0.75), (0.75, 1.0, 0.25), (0.75, 1.0, 0.75), (0.25, 1.0, 0.75), (0.75, 1.0, -0.75), (0.75, 1.0, -0.25), (0.25, 1.0, -0.25), (-1.848, 1.0, 0.25), (-1.848, 1.0, 0.75), (-2.188, 1.0, 0.75), (-1.17, 1.0, 0.75), (-1.509, 1.0, 0.75), (-1.17, 1.0, -0.75), (-0.25, -1.0, -0.25), (-0.25, -1.0, -0.75), (-0.75, -1.0, -0.75), (0.75, -1.0, -0.25), (0.75, -1.0, -0.75), (0.25, -1.0, -0.75), (0.75, -1.0, 0.75), (0.75, -1.0, 0.25), (0.25, -1.0, 0.25), (0.25, -1.0, 0.75), (0.25, -1.0, -0.25), (-0.75, -1.0, -0.25), (-1.509, 1.0, -0.75), (-2.188, 1.0, 0.25), (0.25, 1.0, -0.75), (0.25, 1.0, 0.25), (-2.357, -0.25, 0.75), (-2.357, -0.25, -0.25), (-2.357, 0.75, -0.25), (-1.509, -1.0, 0.75), (-1.509, -1.0, -0.25), (-2.188, -1.0, -0.25), (-2.188, -1.0, 0.75), (-2.357, 0.75, 0.75), (-0.75, 1.0, -0.75), (-2.188, 1.0, -0.75), (-0.75, -1.0, 0.75), (-2.018, 1.0, 1.0), (-2.018, 1.0, -1.0), (-2.018, 1.0, -2.682e-07), (-2.018, 1.0, 0.5), (-2.018, 1.0, -0.5), (-2.018, 1.0, -0.25), (-2.018, 1.0, 0.75), (-2.018, 1.0, 0.25), (-2.018, 1.0, -0.75), (-1.679, -1.0, -0.3248), (-2.357, 3.174e-07, -0.3248), (-2.012e-07, -1.0, -0.3248), (0.5, -1.0, -0.3248), (-0.5, -1.0, -0.3248), (-2.357, -0.5, -0.3248), (-2.357, 0.5, -0.3248), (-1.339, -1.0, -0.3248), (-2.018, -1.0, -0.3248), (1.0, 1.0, -0.3248), (1.0, -1.0, -0.3248), (-1.0, -1.0, -0.3248), (-2.357, -1.0, -0.3248), (-2.357, 1.0, -0.3248), (2.191e-07, 1.0, -0.3248), (0.5, 1.0, -0.3248), (-2.018, 1.0, -0.3248), (-1.848, 1.0, -0.3248), (-2.188, 1.0, -0.3248), (-0.25, 1.0, -0.3248), (-1.848, -1.0, -0.3248), (-1.17, -1.0, -0.3248), (-2.357, 0.25, -0.3248), (-2.357, -0.75, -0.3248), (0.75, 1.0, -0.3248), (0.25, 1.0, -0.3248), (-0.25, -1.0, -0.3248), (0.75, -1.0, -0.3248), (0.25, -1.0, -0.3248), (-0.75, -1.0, -0.3248), (-2.357, -0.25, -0.3248), (-2.357, 0.75, -0.3248), (-1.509, -1.0, -0.3248), (-2.188, -1.0, -0.3248), (-2.018, 1.0, -0.3248), (-1.679, -1.0, 0.625), (-2.357, 2.98e-07, 0.625), (-4.47e-07, -1.0, 0.625), (0.5, -1.0, 0.625), (-2.357, -0.5, 0.625), (-1.339, -1.0, 0.625), (-2.018, -1.0, 0.625), (-2.357, 0.5, 0.625), (-0.5, -1.0, 0.625), (1.0, 1.0, 0.625), (1.0, -1.0, 0.625), (-1.0, -1.0, 0.625), (-2.357, -1.0, 0.625), (-2.357, 1.0, 0.625), (2.384e-07, 1.0, 0.625), (-2.018, 1.0, 0.625), (0.5, 1.0, 0.625), (-0.25, -1.0, 0.625), (-2.357, 0.25, 0.625), (-1.848, -1.0, 0.625), (-1.17, -1.0, 0.625), (-2.357, -0.75, 0.625), (-0.25, 1.0, 0.625), (0.75, 1.0, 0.625), (0.25, 1.0, 0.625), (-1.848, 1.0, 0.625), (-2.188, 1.0, 0.625), (0.75, -1.0, 0.625), (0.25, -1.0, 0.625), (-2.357, -0.25, 0.625), (-1.509, -1.0, 0.625), (-2.188, -1.0, 0.625), (-2.357, 0.75, 0.625), (-0.75, -1.0, 0.625), (-2.018, 1.0, 0.625), (-0.375, 1.0, -1.0), (-0.375, 1.0, 1.0), (-0.375, 1.0, -0.5), (-0.375, 1.0, -0.75), (-0.375, 1.0, 0.75), (-1.0, 1.027, -0.5), (-1.679, 1.027, -0.5), (-1.339, 1.027, -0.5), (-0.5, 1.027, -0.5), (-1.0, 1.027, 0.75), (-1.679, 1.027, 0.75), (-0.25, 1.027, 0.0), (-1.848, 1.027, -2.235e-07), (-1.509, 1.027, -0.5), (-1.17, 1.027, -0.5), (-1.339, 1.027, 0.75), (-1.848, 1.027, 0.5), (-0.25, 1.027, 0.5), (-0.5, 1.027, 0.75), (-0.75, 1.027, -0.5), (-0.25, 1.027, -0.5), (-1.848, 1.027, -0.5), (-1.848, 1.027, -0.25), (-0.25, 1.027, -0.25), (-0.25, 1.027, 0.25), (-0.25, 1.027, 0.75), (-0.75, 1.027, 0.75), (-1.848, 1.027, 0.25), (-1.848, 1.027, 0.75), (-1.17, 1.027, 0.75), (-1.509, 1.027, 0.75), (-1.848, 1.027, -0.3248), (-0.25, 1.027, -0.3248), (-0.25, 1.027, 0.625), (-1.848, 1.027, 0.625), (-0.375, 1.027, -0.5), (-0.375, 1.027, 0.75)], [], [(340, 104, 6, 101), (339, 109, 9, 170), (338, 97, 3, 165), (337, 108, 11, 107), (336, 112, 10, 106), (335, 128, 20, 121), (334, 129, 27, 178), (333, 127, 26, 179), (332, 132, 21, 122), (331, 133, 28, 182), (330, 123, 22, 183), (329, 136, 29, 186), (328, 113, 12, 187), (327, 139, 21, 154), (326, 124, 23, 189), (325, 141, 16, 117), (324, 142, 30, 192), (323, 119, 18, 193), (322, 194, 78, 144), (321, 195, 79, 196), (320, 167, 53, 197), (319, 198, 77, 143), (318, 199, 80, 200), (317, 191, 76, 201), (316, 202, 50, 164), (315, 203, 81, 204), (314, 190, 75, 205), (313, 172, 58, 208), (411, 210, 40, 398), (410, 211, 83, 400), (308, 188, 73, 213), (375, 214, 72, 364), (374, 215, 84, 365), (305, 160, 46, 217), (409, 218, 71, 399), (408, 219, 85, 401), (302, 185, 70, 221), (298, 224, 69, 135), (297, 225, 86, 226), (296, 171, 57, 227), (295, 228, 68, 134), (294, 229, 87, 230), (293, 181, 67, 231), (292, 232, 56, 170), (291, 233, 88, 234), (290, 180, 66, 235), (289, 236, 65, 131), (288, 237, 89, 238), (287, 175, 61, 239), (286, 240, 64, 130), (285, 241, 90, 242), (284, 177, 63, 243), (283, 244, 55, 169), (282, 245, 91, 246), (281, 176, 62, 247), (280, 248, 39, 153), (279, 249, 92, 250), (278, 159, 45, 251), (277, 252, 40, 154), (276, 253, 93, 254), (275, 155, 41, 255), (423, 420, 31, 258), (368, 259, 56, 363), (367, 260, 95, 366), (270, 156, 42, 262), (269, 263, 35, 149), (268, 264, 96, 265), (267, 151, 37, 266), (402, 267, 266, 393), (387, 193, 267, 402), (193, 18, 151, 267), (190, 268, 265, 75), (30, 144, 268, 190), (144, 78, 264, 268), (141, 269, 149, 16), (75, 265, 269, 141), (265, 96, 263, 269), (260, 270, 262, 95), (74, 189, 270, 260), (189, 23, 156, 270), (188, 271, 261, 73), (139, 272, 122, 21), (343, 346, 272, 139), (384, 345, 259, 368), (422, 423, 258, 94), (72, 187, 273, 257), (187, 12, 145, 273), (29, 138, 274, 184), (364, 72, 257, 369), (403, 275, 255, 392), (386, 183, 275, 403), (183, 22, 155, 275), (180, 276, 254, 66), (28, 135, 276, 180), (135, 69, 253, 276), (132, 277, 154, 21), (66, 254, 277, 132), (254, 93, 252, 277), (404, 278, 251, 391), (385, 179, 278, 404), (179, 26, 159, 278), (176, 279, 250, 62), (27, 131, 279, 176), (131, 65, 249, 279), (128, 280, 153, 20), (62, 250, 280, 128), (250, 92, 248, 280), (370, 281, 247, 358), (350, 178, 281, 370), (178, 27, 176, 281), (158, 282, 246, 44), (25, 130, 282, 158), (130, 64, 245, 282), (111, 283, 169, 8), (44, 246, 283, 111), (246, 91, 244, 283), (371, 284, 243, 357), (361, 117, 284, 371), (117, 16, 177, 284), (174, 285, 242, 60), (2, 164, 285, 174), (164, 50, 241, 285), (126, 286, 130, 25), (60, 242, 286, 126), (242, 90, 240, 286), (405, 287, 239, 390), (396, 101, 287, 405), (101, 6, 175, 287), (177, 288, 238, 63), (16, 149, 288, 177), (149, 35, 237, 288), (129, 289, 131, 27), (63, 238, 289, 129), (238, 89, 236, 289), (372, 290, 235, 356), (351, 182, 290, 372), (182, 28, 180, 290), (152, 291, 234, 38), (19, 134, 291, 152), (134, 68, 233, 291), (105, 292, 170, 9), (38, 234, 292, 105), (234, 88, 232, 292), (373, 293, 231, 355), (362, 121, 293, 373), (121, 20, 181, 293), (168, 294, 230, 54), (8, 169, 294, 168), (169, 55, 229, 294), (120, 295, 134, 19), (54, 230, 295, 120), (230, 87, 228, 295), (406, 296, 227, 389), (397, 106, 296, 406), (106, 10, 171, 296), (181, 297, 226, 67), (20, 153, 297, 181), (153, 39, 225, 297), (133, 298, 135, 28), (67, 226, 298, 133), (226, 86, 224, 298), (71, 186, 299, 222), (186, 29, 184, 299), (421, 424, 223, 36), (17, 137, 300, 150), (399, 71, 222, 407), (103, 301, 102, 7), (36, 223, 301, 103), (219, 302, 221, 85), (32, 146, 302, 219), (146, 13, 185, 302), (166, 303, 220, 52), (4, 98, 303, 166), (394, 32, 219, 408), (118, 304, 137, 17), (52, 220, 304, 118), (401, 85, 218, 409), (215, 305, 217, 84), (47, 161, 305, 215), (161, 0, 160, 305), (185, 306, 216, 70), (13, 114, 306, 185), (359, 47, 215, 374), (136, 307, 138, 29), (70, 216, 307, 136), (365, 84, 214, 375), (211, 308, 213, 83), (125, 309, 212, 59), (24, 140, 309, 125), (173, 310, 107, 11), (341, 347, 310, 173), (419, 344, 210, 411), (51, 207, 434, 425), (222, 299, 444, 437), (110, 311, 209, 43), (7, 102, 311, 110), (82, 206, 433, 427), (157, 312, 140, 24), (43, 209, 312, 157), (309, 140, 430, 448), (207, 313, 208, 82), (51, 165, 313, 207), (165, 3, 172, 313), (369, 257, 440, 452), (257, 422, 455, 440), (311, 102, 429, 449), (188, 308, 447, 432), (260, 367, 451, 441), (376, 314, 205, 354), (352, 192, 314, 376), (192, 30, 190, 314), (147, 315, 204, 33), (14, 143, 315, 147), (143, 77, 203, 315), (99, 316, 164, 2), (33, 204, 316, 99), (204, 81, 202, 316), (377, 317, 201, 353), (360, 116, 317, 377), (116, 15, 191, 317), (162, 318, 200, 48), (1, 163, 318, 162), (163, 49, 199, 318), (115, 319, 143, 14), (48, 200, 319, 115), (200, 80, 198, 319), (412, 320, 197, 388), (395, 100, 320, 412), (100, 5, 167, 320), (191, 321, 196, 76), (15, 148, 321, 191), (148, 34, 195, 321), (142, 322, 144, 30), (76, 196, 322, 142), (196, 79, 194, 322), (413, 323, 193, 387), (388, 197, 323, 413), (197, 53, 119, 323), (378, 324, 192, 352), (353, 201, 324, 378), (201, 76, 142, 324), (379, 325, 117, 361), (354, 205, 325, 379), (205, 75, 141, 325), (206, 326, 189, 74), (82, 208, 326, 206), (208, 58, 124, 326), (209, 311, 449, 435), (308, 211, 436, 447), (210, 327, 154, 40), (344, 348, 327, 210), (348, 343, 139, 327), (214, 328, 187, 72), (84, 217, 328, 214), (217, 46, 113, 328), (218, 329, 186, 71), (85, 221, 329, 218), (221, 70, 136, 329), (211, 410, 454, 436), (414, 330, 183, 386), (389, 227, 330, 414), (227, 57, 123, 330), (380, 331, 182, 351), (355, 231, 331, 380), (231, 67, 133, 331), (381, 332, 122, 363), (356, 235, 332, 381), (235, 66, 132, 332), (415, 333, 179, 385), (390, 239, 333, 415), (239, 61, 127, 333), (382, 334, 178, 350), (357, 243, 334, 382), (243, 63, 129, 334), (383, 335, 121, 362), (358, 247, 335, 383), (247, 62, 128, 335), (416, 336, 106, 397), (391, 251, 336, 416), (251, 45, 112, 336), (417, 337, 107, 398), (392, 255, 337, 417), (255, 41, 108, 337), (256, 338, 165, 51), (94, 258, 338, 256), (258, 31, 97, 338), (259, 339, 170, 56), (345, 349, 339, 259), (349, 342, 109, 339), (418, 340, 101, 396), (393, 266, 340, 418), (266, 37, 104, 340), (301, 223, 438, 446), (74, 260, 441, 426), (422, 94, 428, 455), (262, 42, 342, 349), (95, 262, 349, 345), (213, 73, 343, 348), (83, 213, 348, 344), (400, 83, 344, 419), (59, 212, 347, 341), (366, 95, 345, 384), (73, 261, 346, 343), (261, 366, 384, 346), (91, 358, 383, 244), (244, 383, 362, 55), (90, 357, 382, 240), (240, 382, 350, 64), (88, 356, 381, 232), (232, 381, 363, 56), (87, 355, 380, 228), (228, 380, 351, 68), (81, 354, 379, 202), (202, 379, 361, 50), (80, 353, 378, 198), (198, 378, 352, 77), (49, 360, 377, 199), (199, 377, 353, 80), (77, 352, 376, 203), (203, 376, 354, 81), (102, 301, 446, 429), (367, 271, 442, 451), (216, 365, 375, 307), (114, 359, 374, 306), (55, 362, 373, 229), (229, 373, 355, 87), (68, 351, 372, 233), (233, 372, 356, 88), (50, 361, 371, 241), (241, 371, 357, 90), (64, 350, 370, 245), (245, 370, 358, 91), (138, 364, 369, 274), (346, 384, 368, 272), (300, 407, 453, 445), (271, 367, 366, 261), (272, 368, 363, 122), (256, 51, 425, 439), (271, 188, 432, 442), (306, 374, 365, 216), (307, 375, 364, 138), (407, 222, 437, 453), (212, 400, 419, 347), (96, 393, 418, 263), (263, 418, 396, 35), (93, 392, 417, 252), (252, 417, 398, 40), (92, 391, 416, 248), (248, 416, 397, 39), (89, 390, 415, 236), (236, 415, 385, 65), (86, 389, 414, 224), (224, 414, 386, 69), (79, 388, 413, 194), (194, 413, 387, 78), (34, 395, 412, 195), (195, 412, 388, 79), (274, 369, 452, 443), (207, 82, 427, 434), (347, 419, 411, 310), (220, 401, 409, 304), (98, 394, 408, 303), (184, 274, 443, 431), (137, 399, 407, 300), (39, 397, 406, 225), (225, 406, 389, 86), (35, 396, 405, 237), (237, 405, 390, 89), (65, 385, 404, 249), (249, 404, 391, 92), (69, 386, 403, 253), (253, 403, 392, 93), (78, 387, 402, 264), (264, 402, 393, 96), (206, 74, 426, 433), (303, 408, 401, 220), (304, 409, 399, 137), (309, 410, 400, 212), (310, 411, 398, 107), (424, 300, 445, 456), (223, 424, 456, 438), (94, 256, 439, 428), (312, 209, 435, 450), (150, 300, 424, 421), (299, 184, 431, 444), (257, 273, 423, 422), (273, 145, 420, 423), (410, 309, 448, 454), (140, 312, 450, 430)])
me_cube.materials.append(mat_wall)
me_cube.use_remesh_preserve_volume = False
me_cube.use_remesh_preserve_attributes = False
me_cube.use_mirror_vertex_groups = False
me_cube.update()

# ---- objects
ob_cube_008 = bpy.data.objects.new('Cube.008', me_cube_008)
ob_cube_007 = bpy.data.objects.new('Cube.007', me_cube_007)
ob_camera_001 = bpy.data.objects.new('Camera.001', cam_camera_001)
ob_cube_006 = bpy.data.objects.new('Cube.006', me_cube_006)
ob_plane = bpy.data.objects.new('Plane', me_plane)
ob_cube_005 = bpy.data.objects.new('Cube.005', me_cube_005)
ob_cube_004 = bpy.data.objects.new('Cube.004', me_cube_004)
ob_cube_003 = bpy.data.objects.new('Cube.003', me_cube_003)
ob_cube_002 = bpy.data.objects.new('Cube.002', me_cube_002)
ob_cube_001 = bpy.data.objects.new('Cube.001', me_cube_001)
ob_lamp_001 = bpy.data.objects.new('Lamp.001', light_lamp_001)
ob_cube = bpy.data.objects.new('Cube', me_cube)
ob_lamp = bpy.data.objects.new('Lamp', light_lamp)
ob_camera = bpy.data.objects.new('Camera', cam_camera)

# ---- transforms, parenting, visibility, modifiers, constraints
ob_cube_008.location = (0.0, 0.0, 2.737)
ob_cube_008.scale = (2.707, 5.4, 2.707)
ob_cube_008.lock_rotations_4d = False
ob_cube_008.empty_display_type = 'ARROWS'
ob_cube_008.lineart.crease_threshold = 0.0
ob_cube_007.location = (0.0, 0.0, 2.737)
ob_cube_007.scale = (2.707, 5.4, 2.707)
ob_cube_007.lock_rotations_4d = False
ob_cube_007.empty_display_type = 'ARROWS'
ob_cube_007.lineart.crease_threshold = 0.0
ob_camera_001.location = (5.501, 2.714, 2.835)
ob_camera_001.rotation_euler = (1.503, 0.0, 2.123)
ob_camera_001.lineart.crease_threshold = 0.0
ob_cube_006.location = (-6.227, -3.115, 3.559)
ob_cube_006.scale = (0.075, 1.5, 1.0)
ob_cube_006.lineart.crease_threshold = 0.0
ob_plane.location = (-0.7124, -0.3997, 0.8972)
ob_plane.scale = (1.03, 1.03, 1.03)
ob_plane.lineart.crease_threshold = 0.0
ob_cube_005.parent = ob_plane
ob_cube_005.matrix_parent_inverse = Matrix(((0.65, 0.0, 0.0, -4.62), (0.0, 0.65, 0.0, -1.144), (0.0, 0.0, 0.65, -0.8576), (0.0, 0.0, 0.0, 1.0)))
ob_cube_005.location = (6.07, 0.7203, 0.5076)
ob_cube_005.scale = (0.2, 0.2, 0.8)
ob_cube_005.lineart.crease_threshold = 0.0
ob_cube_004.parent = ob_plane
ob_cube_004.matrix_parent_inverse = Matrix(((0.65, 0.0, 0.0, -4.62), (0.0, 0.65, 0.0, -1.144), (0.0, 0.0, 0.65, -0.8576), (0.0, 0.0, 0.0, 1.0)))
ob_cube_004.location = (6.07, 2.774, 0.5076)
ob_cube_004.scale = (0.2, 0.2, 0.8)
ob_cube_004.lineart.crease_threshold = 0.0
ob_cube_003.parent = ob_plane
ob_cube_003.matrix_parent_inverse = Matrix(((0.65, 0.0, 0.0, -4.62), (0.0, 0.65, 0.0, -1.144), (0.0, 0.0, 0.65, -0.8576), (0.0, 0.0, 0.0, 1.0)))
ob_cube_003.location = (8.157, 2.774, 0.5076)
ob_cube_003.scale = (0.2, 0.2, 0.8)
ob_cube_003.lineart.crease_threshold = 0.0
ob_cube_002.parent = ob_plane
ob_cube_002.matrix_parent_inverse = Matrix(((0.65, 0.0, 0.0, -4.62), (0.0, 0.65, 0.0, -1.144), (0.0, 0.0, 0.65, -0.8576), (0.0, 0.0, 0.0, 1.0)))
ob_cube_002.location = (8.157, 0.7363, 0.5076)
ob_cube_002.scale = (0.2, 0.2, 0.8)
ob_cube_002.lineart.crease_threshold = 0.0
ob_cube_001.location = (-3.446, -0.2381, 0.862)
ob_cube_001.scale = (0.5, 0.5, 0.1)
ob_cube_001.lineart.crease_threshold = 0.0
ob_lamp_001.location = (7.152, -1.599, 5.221)
ob_lamp_001.rotation_euler = (0.6503, 0.05522, 1.866)
ob_lamp_001.lock_rotations_4d = False
ob_lamp_001.empty_display_type = 'ARROWS'
ob_lamp_001.color = (0.0, 0.0, 0.0, 0.0)
ob_lamp_001.lineart.crease_threshold = 0.0
ob_cube.location = (0.0, 0.0, 2.737)
ob_cube.scale = (2.707, 5.4, 2.707)
ob_cube.lock_rotations_4d = False
ob_cube.empty_display_type = 'ARROWS'
ob_cube.lineart.crease_threshold = 0.0
ob_lamp.location = (-3.906, 9.023, 5.221)
ob_lamp.rotation_euler = (0.6503, 0.05522, 1.866)
ob_lamp.lock_rotations_4d = False
ob_lamp.empty_display_type = 'ARROWS'
ob_lamp.color = (0.0, 0.0, 0.0, 0.0)
ob_lamp.lineart.crease_threshold = 0.0
ob_camera.location = (5.598, -3.955, 1.387)
ob_camera.rotation_euler = (1.697, 0.0, 0.9947)
ob_camera.lock_rotations_4d = False
ob_camera.empty_display_type = 'ARROWS'
ob_camera.color = (0.0, 0.0, 0.0, 0.0)
ob_camera.display_type = 'WIRE'
ob_camera.lineart.crease_threshold = 0.0

# ---- collection membership
col_collection_1.objects.link(ob_cube_008)
col_collection_1.objects.link(ob_cube_007)
col_collection_1.objects.link(ob_camera_001)
col_collection_1.objects.link(ob_cube_006)
col_collection_1.objects.link(ob_plane)
col_collection_1.objects.link(ob_cube_005)
col_collection_1.objects.link(ob_cube_004)
col_collection_1.objects.link(ob_cube_003)
col_collection_1.objects.link(ob_cube_002)
col_collection_1.objects.link(ob_cube_001)
col_collection_1.objects.link(ob_lamp_001)
col_collection_1.objects.link(ob_cube)
col_collection_1.objects.link(ob_lamp)
col_collection_1.objects.link(ob_camera)

# ---- scene / render settings (as saved in the file)
scene.camera = ob_camera
scene.frame_start = 1; scene.frame_end = 250; scene.frame_set(1)
scene.render.engine = 'CYCLES'
scene.render.resolution_x = 1024
scene.render.resolution_y = 1400
scene.render.resolution_percentage = 50
scene.render.dither_intensity = 0.0
scene.cycles.use_denoising = False
scene.cycles.samples = 128
scene.cycles.sampling_pattern = 'TABULATED_SOBOL'
scene.cycles.use_adaptive_sampling = False
scene.cycles.use_light_tree = False
scene.cycles.blur_glossy = 0.0
scene.cycles.sample_clamp_indirect = 0.0
scene.view_settings.view_transform = 'Standard'
bpy.context.view_layer.update()
